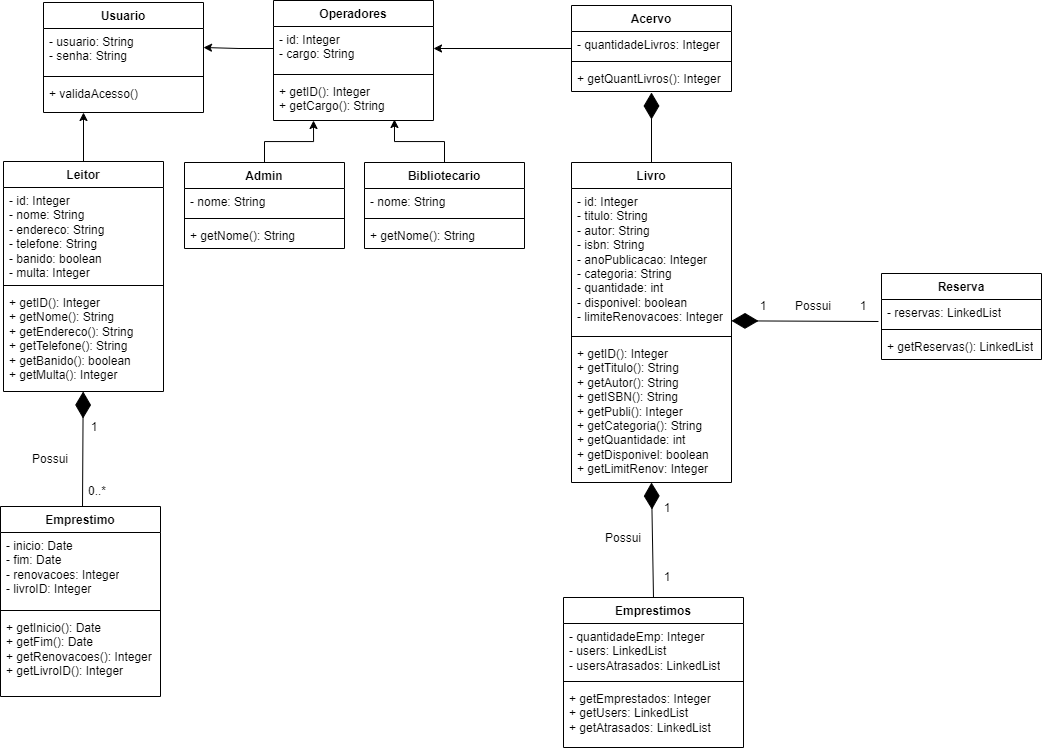

The diagram above was exported from draw.io. Its source (the exported page's mxGraphModel, read from the mxfile embedded in the PNG):
<mxGraphModel dx="1687" dy="882" grid="1" gridSize="10" guides="1" tooltips="1" connect="1" arrows="1" fold="1" page="1" pageScale="1" pageWidth="827" pageHeight="1169" math="0" shadow="0">
  <root>
    <mxCell id="WIyWlLk6GJQsqaUBKTNV-0" />
    <mxCell id="WIyWlLk6GJQsqaUBKTNV-1" parent="WIyWlLk6GJQsqaUBKTNV-0" />
    <mxCell id="zkfFHV4jXpPFQw0GAbJ--0" value="Usuario" style="swimlane;fontStyle=1;align=center;verticalAlign=top;childLayout=stackLayout;horizontal=1;startSize=26;horizontalStack=0;resizeParent=1;resizeLast=0;collapsible=1;marginBottom=0;rounded=0;shadow=0;strokeWidth=1;labelBackgroundColor=none;" parent="WIyWlLk6GJQsqaUBKTNV-1" vertex="1">
      <mxGeometry x="260" y="120" width="160" height="110" as="geometry">
        <mxRectangle x="230" y="140" width="160" height="26" as="alternateBounds" />
      </mxGeometry>
    </mxCell>
    <mxCell id="zkfFHV4jXpPFQw0GAbJ--1" value="- usuario: String&#10;- senha: String" style="text;align=left;verticalAlign=top;spacingLeft=4;spacingRight=4;overflow=hidden;rotatable=0;points=[[0,0.5],[1,0.5]];portConstraint=eastwest;labelBackgroundColor=none;" parent="zkfFHV4jXpPFQw0GAbJ--0" vertex="1">
      <mxGeometry y="26" width="160" height="44" as="geometry" />
    </mxCell>
    <mxCell id="zkfFHV4jXpPFQw0GAbJ--4" value="" style="line;html=1;strokeWidth=1;align=left;verticalAlign=middle;spacingTop=-1;spacingLeft=3;spacingRight=3;rotatable=0;labelPosition=right;points=[];portConstraint=eastwest;labelBackgroundColor=none;" parent="zkfFHV4jXpPFQw0GAbJ--0" vertex="1">
      <mxGeometry y="70" width="160" height="8" as="geometry" />
    </mxCell>
    <mxCell id="zkfFHV4jXpPFQw0GAbJ--5" value="+ validaAcesso()" style="text;align=left;verticalAlign=top;spacingLeft=4;spacingRight=4;overflow=hidden;rotatable=0;points=[[0,0.5],[1,0.5]];portConstraint=eastwest;labelBackgroundColor=none;" parent="zkfFHV4jXpPFQw0GAbJ--0" vertex="1">
      <mxGeometry y="78" width="160" height="26" as="geometry" />
    </mxCell>
    <mxCell id="6vQgTADFxcXYOIWjSZ3k-35" style="edgeStyle=orthogonalEdgeStyle;rounded=0;orthogonalLoop=1;jettySize=auto;html=1;entryX=0.25;entryY=1;entryDx=0;entryDy=0;labelBackgroundColor=none;fontColor=default;" parent="WIyWlLk6GJQsqaUBKTNV-1" source="6vQgTADFxcXYOIWjSZ3k-4" target="zkfFHV4jXpPFQw0GAbJ--0" edge="1">
      <mxGeometry relative="1" as="geometry" />
    </mxCell>
    <mxCell id="6vQgTADFxcXYOIWjSZ3k-4" value="Leitor" style="swimlane;fontStyle=1;align=center;verticalAlign=top;childLayout=stackLayout;horizontal=1;startSize=26;horizontalStack=0;resizeParent=1;resizeParentMax=0;resizeLast=0;collapsible=1;marginBottom=0;whiteSpace=wrap;html=1;labelBackgroundColor=none;" parent="WIyWlLk6GJQsqaUBKTNV-1" vertex="1">
      <mxGeometry x="220" y="279" width="160" height="230" as="geometry" />
    </mxCell>
    <mxCell id="6vQgTADFxcXYOIWjSZ3k-5" value="- id: Integer&lt;br&gt;- nome: String&lt;br&gt;- endereco: String&lt;br&gt;- telefone: String&lt;br&gt;- banido: boolean&lt;br&gt;- multa: Integer" style="text;strokeColor=none;fillColor=none;align=left;verticalAlign=top;spacingLeft=4;spacingRight=4;overflow=hidden;rotatable=0;points=[[0,0.5],[1,0.5]];portConstraint=eastwest;whiteSpace=wrap;html=1;labelBackgroundColor=none;" parent="6vQgTADFxcXYOIWjSZ3k-4" vertex="1">
      <mxGeometry y="26" width="160" height="94" as="geometry" />
    </mxCell>
    <mxCell id="6vQgTADFxcXYOIWjSZ3k-6" value="" style="line;strokeWidth=1;fillColor=none;align=left;verticalAlign=middle;spacingTop=-1;spacingLeft=3;spacingRight=3;rotatable=0;labelPosition=right;points=[];portConstraint=eastwest;labelBackgroundColor=none;" parent="6vQgTADFxcXYOIWjSZ3k-4" vertex="1">
      <mxGeometry y="120" width="160" height="8" as="geometry" />
    </mxCell>
    <mxCell id="6vQgTADFxcXYOIWjSZ3k-7" value="+ getID(): Integer&lt;br style=&quot;border-color: var(--border-color);&quot;&gt;+ getNome(): String&lt;br&gt;+ getEndereco(): String&lt;br style=&quot;border-color: var(--border-color);&quot;&gt;+ getTelefone(): String&lt;br style=&quot;border-color: var(--border-color);&quot;&gt;+ getBanido(): boolean&lt;br&gt;+ getMulta(): Integer" style="text;strokeColor=none;fillColor=none;align=left;verticalAlign=top;spacingLeft=4;spacingRight=4;overflow=hidden;rotatable=0;points=[[0,0.5],[1,0.5]];portConstraint=eastwest;whiteSpace=wrap;html=1;labelBackgroundColor=none;" parent="6vQgTADFxcXYOIWjSZ3k-4" vertex="1">
      <mxGeometry y="128" width="160" height="102" as="geometry" />
    </mxCell>
    <mxCell id="CtK4pmWT4HrSLEMTjBQR-13" style="edgeStyle=orthogonalEdgeStyle;rounded=0;orthogonalLoop=1;jettySize=auto;html=1;entryX=0.756;entryY=0.976;entryDx=0;entryDy=0;entryPerimeter=0;labelBackgroundColor=none;fontColor=default;" parent="WIyWlLk6GJQsqaUBKTNV-1" source="6vQgTADFxcXYOIWjSZ3k-10" target="CtK4pmWT4HrSLEMTjBQR-8" edge="1">
      <mxGeometry relative="1" as="geometry" />
    </mxCell>
    <mxCell id="6vQgTADFxcXYOIWjSZ3k-10" value="Bibliotecario" style="swimlane;fontStyle=1;align=center;verticalAlign=top;childLayout=stackLayout;horizontal=1;startSize=26;horizontalStack=0;resizeParent=1;resizeParentMax=0;resizeLast=0;collapsible=1;marginBottom=0;whiteSpace=wrap;html=1;labelBackgroundColor=none;" parent="WIyWlLk6GJQsqaUBKTNV-1" vertex="1">
      <mxGeometry x="581" y="280" width="160" height="86" as="geometry" />
    </mxCell>
    <mxCell id="6vQgTADFxcXYOIWjSZ3k-11" value="- nome: String" style="text;strokeColor=none;fillColor=none;align=left;verticalAlign=top;spacingLeft=4;spacingRight=4;overflow=hidden;rotatable=0;points=[[0,0.5],[1,0.5]];portConstraint=eastwest;whiteSpace=wrap;html=1;labelBackgroundColor=none;" parent="6vQgTADFxcXYOIWjSZ3k-10" vertex="1">
      <mxGeometry y="26" width="160" height="26" as="geometry" />
    </mxCell>
    <mxCell id="6vQgTADFxcXYOIWjSZ3k-12" value="" style="line;strokeWidth=1;fillColor=none;align=left;verticalAlign=middle;spacingTop=-1;spacingLeft=3;spacingRight=3;rotatable=0;labelPosition=right;points=[];portConstraint=eastwest;labelBackgroundColor=none;" parent="6vQgTADFxcXYOIWjSZ3k-10" vertex="1">
      <mxGeometry y="52" width="160" height="8" as="geometry" />
    </mxCell>
    <mxCell id="6vQgTADFxcXYOIWjSZ3k-13" value="+ getNome(): String" style="text;strokeColor=none;fillColor=none;align=left;verticalAlign=top;spacingLeft=4;spacingRight=4;overflow=hidden;rotatable=0;points=[[0,0.5],[1,0.5]];portConstraint=eastwest;whiteSpace=wrap;html=1;labelBackgroundColor=none;" parent="6vQgTADFxcXYOIWjSZ3k-10" vertex="1">
      <mxGeometry y="60" width="160" height="26" as="geometry" />
    </mxCell>
    <mxCell id="CtK4pmWT4HrSLEMTjBQR-12" style="edgeStyle=orthogonalEdgeStyle;rounded=0;orthogonalLoop=1;jettySize=auto;html=1;entryX=0.25;entryY=1;entryDx=0;entryDy=0;entryPerimeter=0;labelBackgroundColor=none;fontColor=default;" parent="WIyWlLk6GJQsqaUBKTNV-1" source="6vQgTADFxcXYOIWjSZ3k-14" target="CtK4pmWT4HrSLEMTjBQR-8" edge="1">
      <mxGeometry relative="1" as="geometry" />
    </mxCell>
    <mxCell id="6vQgTADFxcXYOIWjSZ3k-14" value="Admin" style="swimlane;fontStyle=1;align=center;verticalAlign=top;childLayout=stackLayout;horizontal=1;startSize=26;horizontalStack=0;resizeParent=1;resizeParentMax=0;resizeLast=0;collapsible=1;marginBottom=0;whiteSpace=wrap;html=1;labelBackgroundColor=none;" parent="WIyWlLk6GJQsqaUBKTNV-1" vertex="1">
      <mxGeometry x="401" y="280" width="160" height="86" as="geometry" />
    </mxCell>
    <mxCell id="6vQgTADFxcXYOIWjSZ3k-15" value="- nome: String" style="text;strokeColor=none;fillColor=none;align=left;verticalAlign=top;spacingLeft=4;spacingRight=4;overflow=hidden;rotatable=0;points=[[0,0.5],[1,0.5]];portConstraint=eastwest;whiteSpace=wrap;html=1;labelBackgroundColor=none;" parent="6vQgTADFxcXYOIWjSZ3k-14" vertex="1">
      <mxGeometry y="26" width="160" height="26" as="geometry" />
    </mxCell>
    <mxCell id="6vQgTADFxcXYOIWjSZ3k-16" value="" style="line;strokeWidth=1;fillColor=none;align=left;verticalAlign=middle;spacingTop=-1;spacingLeft=3;spacingRight=3;rotatable=0;labelPosition=right;points=[];portConstraint=eastwest;labelBackgroundColor=none;" parent="6vQgTADFxcXYOIWjSZ3k-14" vertex="1">
      <mxGeometry y="52" width="160" height="8" as="geometry" />
    </mxCell>
    <mxCell id="6vQgTADFxcXYOIWjSZ3k-17" value="+ getNome(): String" style="text;strokeColor=none;fillColor=none;align=left;verticalAlign=top;spacingLeft=4;spacingRight=4;overflow=hidden;rotatable=0;points=[[0,0.5],[1,0.5]];portConstraint=eastwest;whiteSpace=wrap;html=1;labelBackgroundColor=none;" parent="6vQgTADFxcXYOIWjSZ3k-14" vertex="1">
      <mxGeometry y="60" width="160" height="26" as="geometry" />
    </mxCell>
    <mxCell id="6vQgTADFxcXYOIWjSZ3k-20" value="Livro" style="swimlane;fontStyle=1;align=center;verticalAlign=top;childLayout=stackLayout;horizontal=1;startSize=26;horizontalStack=0;resizeParent=1;resizeParentMax=0;resizeLast=0;collapsible=1;marginBottom=0;whiteSpace=wrap;html=1;labelBackgroundColor=none;" parent="WIyWlLk6GJQsqaUBKTNV-1" vertex="1">
      <mxGeometry x="788" y="280" width="160" height="320" as="geometry">
        <mxRectangle x="850" y="278" width="70" height="30" as="alternateBounds" />
      </mxGeometry>
    </mxCell>
    <mxCell id="6vQgTADFxcXYOIWjSZ3k-21" value="- id: Integer&lt;br&gt;- titulo: String&lt;br&gt;- autor: String&lt;br&gt;- isbn: String&lt;br&gt;- anoPublicacao: Integer&lt;br&gt;- categoria: String&lt;br&gt;- quantidade: int&lt;br&gt;- disponivel: boolean&lt;br&gt;- limiteRenovacoes: Integer" style="text;strokeColor=none;fillColor=none;align=left;verticalAlign=top;spacingLeft=4;spacingRight=4;overflow=hidden;rotatable=0;points=[[0,0.5],[1,0.5]];portConstraint=eastwest;whiteSpace=wrap;html=1;labelBackgroundColor=none;" parent="6vQgTADFxcXYOIWjSZ3k-20" vertex="1">
      <mxGeometry y="26" width="160" height="144" as="geometry" />
    </mxCell>
    <mxCell id="6vQgTADFxcXYOIWjSZ3k-22" value="" style="line;strokeWidth=1;fillColor=none;align=left;verticalAlign=middle;spacingTop=-1;spacingLeft=3;spacingRight=3;rotatable=0;labelPosition=right;points=[];portConstraint=eastwest;labelBackgroundColor=none;" parent="6vQgTADFxcXYOIWjSZ3k-20" vertex="1">
      <mxGeometry y="170" width="160" height="8" as="geometry" />
    </mxCell>
    <mxCell id="6vQgTADFxcXYOIWjSZ3k-23" value="+ getID(): Integer&lt;br&gt;+ getTitulo(): String&lt;br&gt;+ getAutor(): String&lt;br&gt;+ getISBN(): String&lt;br&gt;+ getPubli(): Integer&lt;br&gt;+ getCategoria(): String&lt;br&gt;+ getQuantidade: int&lt;br&gt;+ getDisponivel: boolean&lt;br&gt;+ getLimitRenov: Integer" style="text;strokeColor=none;fillColor=none;align=left;verticalAlign=top;spacingLeft=4;spacingRight=4;overflow=hidden;rotatable=0;points=[[0,0.5],[1,0.5]];portConstraint=eastwest;whiteSpace=wrap;html=1;labelBackgroundColor=none;" parent="6vQgTADFxcXYOIWjSZ3k-20" vertex="1">
      <mxGeometry y="178" width="160" height="142" as="geometry" />
    </mxCell>
    <mxCell id="6vQgTADFxcXYOIWjSZ3k-28" value="" style="endArrow=diamondThin;endFill=1;endSize=24;html=1;rounded=0;exitX=0.25;exitY=1;exitDx=0;exitDy=0;labelBackgroundColor=none;fontColor=default;" parent="WIyWlLk6GJQsqaUBKTNV-1" source="N09rJ9sZiwZX8Rvl_aOw-4" target="6vQgTADFxcXYOIWjSZ3k-7" edge="1">
      <mxGeometry width="160" relative="1" as="geometry">
        <mxPoint x="300" y="562" as="sourcePoint" />
        <mxPoint x="455" y="379" as="targetPoint" />
      </mxGeometry>
    </mxCell>
    <mxCell id="CtK4pmWT4HrSLEMTjBQR-14" style="edgeStyle=orthogonalEdgeStyle;rounded=0;orthogonalLoop=1;jettySize=auto;html=1;entryX=1;entryY=0.5;entryDx=0;entryDy=0;labelBackgroundColor=none;fontColor=default;" parent="WIyWlLk6GJQsqaUBKTNV-1" source="6vQgTADFxcXYOIWjSZ3k-29" target="CtK4pmWT4HrSLEMTjBQR-6" edge="1">
      <mxGeometry relative="1" as="geometry" />
    </mxCell>
    <mxCell id="6vQgTADFxcXYOIWjSZ3k-29" value="Acervo" style="swimlane;fontStyle=1;align=center;verticalAlign=top;childLayout=stackLayout;horizontal=1;startSize=26;horizontalStack=0;resizeParent=1;resizeParentMax=0;resizeLast=0;collapsible=1;marginBottom=0;whiteSpace=wrap;html=1;labelBackgroundColor=none;" parent="WIyWlLk6GJQsqaUBKTNV-1" vertex="1">
      <mxGeometry x="788" y="123" width="160" height="86" as="geometry" />
    </mxCell>
    <mxCell id="6vQgTADFxcXYOIWjSZ3k-30" value="- quantidadeLivros: Integer" style="text;strokeColor=none;fillColor=none;align=left;verticalAlign=top;spacingLeft=4;spacingRight=4;overflow=hidden;rotatable=0;points=[[0,0.5],[1,0.5]];portConstraint=eastwest;whiteSpace=wrap;html=1;labelBackgroundColor=none;" parent="6vQgTADFxcXYOIWjSZ3k-29" vertex="1">
      <mxGeometry y="26" width="160" height="26" as="geometry" />
    </mxCell>
    <mxCell id="6vQgTADFxcXYOIWjSZ3k-31" value="" style="line;strokeWidth=1;fillColor=none;align=left;verticalAlign=middle;spacingTop=-1;spacingLeft=3;spacingRight=3;rotatable=0;labelPosition=right;points=[];portConstraint=eastwest;labelBackgroundColor=none;" parent="6vQgTADFxcXYOIWjSZ3k-29" vertex="1">
      <mxGeometry y="52" width="160" height="8" as="geometry" />
    </mxCell>
    <mxCell id="6vQgTADFxcXYOIWjSZ3k-32" value="+ getQuantLivros(): Integer" style="text;strokeColor=none;fillColor=none;align=left;verticalAlign=top;spacingLeft=4;spacingRight=4;overflow=hidden;rotatable=0;points=[[0,0.5],[1,0.5]];portConstraint=eastwest;whiteSpace=wrap;html=1;labelBackgroundColor=none;" parent="6vQgTADFxcXYOIWjSZ3k-29" vertex="1">
      <mxGeometry y="60" width="160" height="26" as="geometry" />
    </mxCell>
    <mxCell id="6vQgTADFxcXYOIWjSZ3k-34" value="" style="endArrow=diamondThin;endFill=1;endSize=24;html=1;rounded=0;exitX=0.5;exitY=0;exitDx=0;exitDy=0;entryX=0.5;entryY=1.038;entryDx=0;entryDy=0;entryPerimeter=0;labelBackgroundColor=none;fontColor=default;" parent="WIyWlLk6GJQsqaUBKTNV-1" source="6vQgTADFxcXYOIWjSZ3k-20" target="6vQgTADFxcXYOIWjSZ3k-32" edge="1">
      <mxGeometry width="160" relative="1" as="geometry">
        <mxPoint x="398" y="566" as="sourcePoint" />
        <mxPoint x="398" y="482" as="targetPoint" />
      </mxGeometry>
    </mxCell>
    <mxCell id="6vQgTADFxcXYOIWjSZ3k-39" value="Emprestimo" style="swimlane;fontStyle=1;align=center;verticalAlign=top;childLayout=stackLayout;horizontal=1;startSize=26;horizontalStack=0;resizeParent=1;resizeParentMax=0;resizeLast=0;collapsible=1;marginBottom=0;whiteSpace=wrap;html=1;labelBackgroundColor=none;" parent="WIyWlLk6GJQsqaUBKTNV-1" vertex="1">
      <mxGeometry x="217" y="624" width="160" height="190" as="geometry" />
    </mxCell>
    <mxCell id="6vQgTADFxcXYOIWjSZ3k-40" value="- inicio: Date&lt;br&gt;- fim: Date&lt;br&gt;- renovacoes: Integer&lt;br&gt;- livroID: Integer" style="text;strokeColor=none;fillColor=none;align=left;verticalAlign=top;spacingLeft=4;spacingRight=4;overflow=hidden;rotatable=0;points=[[0,0.5],[1,0.5]];portConstraint=eastwest;whiteSpace=wrap;html=1;labelBackgroundColor=none;" parent="6vQgTADFxcXYOIWjSZ3k-39" vertex="1">
      <mxGeometry y="26" width="160" height="74" as="geometry" />
    </mxCell>
    <mxCell id="6vQgTADFxcXYOIWjSZ3k-41" value="" style="line;strokeWidth=1;fillColor=none;align=left;verticalAlign=middle;spacingTop=-1;spacingLeft=3;spacingRight=3;rotatable=0;labelPosition=right;points=[];portConstraint=eastwest;labelBackgroundColor=none;" parent="6vQgTADFxcXYOIWjSZ3k-39" vertex="1">
      <mxGeometry y="100" width="160" height="8" as="geometry" />
    </mxCell>
    <mxCell id="6vQgTADFxcXYOIWjSZ3k-42" value="+ getInicio(): Date&lt;br&gt;+ getFim(): Date&lt;br&gt;+ getRenovacoes(): Integer&lt;br style=&quot;border-color: var(--border-color);&quot;&gt;+ getLivroID(): Integer" style="text;strokeColor=none;fillColor=none;align=left;verticalAlign=top;spacingLeft=4;spacingRight=4;overflow=hidden;rotatable=0;points=[[0,0.5],[1,0.5]];portConstraint=eastwest;whiteSpace=wrap;html=1;labelBackgroundColor=none;" parent="6vQgTADFxcXYOIWjSZ3k-39" vertex="1">
      <mxGeometry y="108" width="160" height="82" as="geometry" />
    </mxCell>
    <mxCell id="6vQgTADFxcXYOIWjSZ3k-46" value="Reserva" style="swimlane;fontStyle=1;align=center;verticalAlign=top;childLayout=stackLayout;horizontal=1;startSize=26;horizontalStack=0;resizeParent=1;resizeParentMax=0;resizeLast=0;collapsible=1;marginBottom=0;whiteSpace=wrap;html=1;labelBackgroundColor=none;" parent="WIyWlLk6GJQsqaUBKTNV-1" vertex="1">
      <mxGeometry x="1098" y="391" width="160" height="86" as="geometry" />
    </mxCell>
    <mxCell id="6vQgTADFxcXYOIWjSZ3k-47" value="- reservas: LinkedList" style="text;strokeColor=none;fillColor=none;align=left;verticalAlign=top;spacingLeft=4;spacingRight=4;overflow=hidden;rotatable=0;points=[[0,0.5],[1,0.5]];portConstraint=eastwest;whiteSpace=wrap;html=1;labelBackgroundColor=none;" parent="6vQgTADFxcXYOIWjSZ3k-46" vertex="1">
      <mxGeometry y="26" width="160" height="26" as="geometry" />
    </mxCell>
    <mxCell id="6vQgTADFxcXYOIWjSZ3k-48" value="" style="line;strokeWidth=1;fillColor=none;align=left;verticalAlign=middle;spacingTop=-1;spacingLeft=3;spacingRight=3;rotatable=0;labelPosition=right;points=[];portConstraint=eastwest;labelBackgroundColor=none;" parent="6vQgTADFxcXYOIWjSZ3k-46" vertex="1">
      <mxGeometry y="52" width="160" height="8" as="geometry" />
    </mxCell>
    <mxCell id="6vQgTADFxcXYOIWjSZ3k-49" value="+ getReservas(): LinkedList" style="text;strokeColor=none;fillColor=none;align=left;verticalAlign=top;spacingLeft=4;spacingRight=4;overflow=hidden;rotatable=0;points=[[0,0.5],[1,0.5]];portConstraint=eastwest;whiteSpace=wrap;html=1;labelBackgroundColor=none;" parent="6vQgTADFxcXYOIWjSZ3k-46" vertex="1">
      <mxGeometry y="60" width="160" height="26" as="geometry" />
    </mxCell>
    <mxCell id="6vQgTADFxcXYOIWjSZ3k-50" value="" style="endArrow=diamondThin;endFill=1;endSize=24;html=1;rounded=0;exitX=-0.019;exitY=0.846;exitDx=0;exitDy=0;exitPerimeter=0;labelBackgroundColor=none;fontColor=default;entryX=1;entryY=0.919;entryDx=0;entryDy=0;entryPerimeter=0;" parent="WIyWlLk6GJQsqaUBKTNV-1" source="6vQgTADFxcXYOIWjSZ3k-47" target="6vQgTADFxcXYOIWjSZ3k-21" edge="1">
      <mxGeometry width="160" relative="1" as="geometry">
        <mxPoint x="1018" y="411" as="sourcePoint" />
        <mxPoint x="1010" y="550" as="targetPoint" />
      </mxGeometry>
    </mxCell>
    <mxCell id="CtK4pmWT4HrSLEMTjBQR-5" value="Operadores" style="swimlane;fontStyle=1;align=center;verticalAlign=top;childLayout=stackLayout;horizontal=1;startSize=26;horizontalStack=0;resizeParent=1;resizeParentMax=0;resizeLast=0;collapsible=1;marginBottom=0;whiteSpace=wrap;html=1;labelBackgroundColor=none;" parent="WIyWlLk6GJQsqaUBKTNV-1" vertex="1">
      <mxGeometry x="490" y="118" width="160" height="120" as="geometry" />
    </mxCell>
    <mxCell id="CtK4pmWT4HrSLEMTjBQR-6" value="- id: Integer&lt;br&gt;- cargo: String" style="text;strokeColor=none;fillColor=none;align=left;verticalAlign=top;spacingLeft=4;spacingRight=4;overflow=hidden;rotatable=0;points=[[0,0.5],[1,0.5]];portConstraint=eastwest;whiteSpace=wrap;html=1;labelBackgroundColor=none;" parent="CtK4pmWT4HrSLEMTjBQR-5" vertex="1">
      <mxGeometry y="26" width="160" height="44" as="geometry" />
    </mxCell>
    <mxCell id="CtK4pmWT4HrSLEMTjBQR-7" value="" style="line;strokeWidth=1;fillColor=none;align=left;verticalAlign=middle;spacingTop=-1;spacingLeft=3;spacingRight=3;rotatable=0;labelPosition=right;points=[];portConstraint=eastwest;labelBackgroundColor=none;" parent="CtK4pmWT4HrSLEMTjBQR-5" vertex="1">
      <mxGeometry y="70" width="160" height="8" as="geometry" />
    </mxCell>
    <mxCell id="CtK4pmWT4HrSLEMTjBQR-8" value="+ getID(): Integer&lt;br&gt;+ getCargo(): String" style="text;strokeColor=none;fillColor=none;align=left;verticalAlign=top;spacingLeft=4;spacingRight=4;overflow=hidden;rotatable=0;points=[[0,0.5],[1,0.5]];portConstraint=eastwest;whiteSpace=wrap;html=1;labelBackgroundColor=none;" parent="CtK4pmWT4HrSLEMTjBQR-5" vertex="1">
      <mxGeometry y="78" width="160" height="42" as="geometry" />
    </mxCell>
    <mxCell id="CtK4pmWT4HrSLEMTjBQR-9" style="edgeStyle=orthogonalEdgeStyle;rounded=0;orthogonalLoop=1;jettySize=auto;html=1;entryX=1;entryY=0.5;entryDx=0;entryDy=0;labelBackgroundColor=none;fontColor=default;" parent="WIyWlLk6GJQsqaUBKTNV-1" source="CtK4pmWT4HrSLEMTjBQR-6" edge="1">
      <mxGeometry relative="1" as="geometry">
        <mxPoint x="420" y="165" as="targetPoint" />
      </mxGeometry>
    </mxCell>
    <mxCell id="N09rJ9sZiwZX8Rvl_aOw-4" value="0..*" style="text;html=1;strokeColor=none;fillColor=none;align=center;verticalAlign=middle;whiteSpace=wrap;rounded=0;" vertex="1" parent="WIyWlLk6GJQsqaUBKTNV-1">
      <mxGeometry x="284" y="594" width="60" height="30" as="geometry" />
    </mxCell>
    <mxCell id="N09rJ9sZiwZX8Rvl_aOw-7" value="1" style="text;html=1;strokeColor=none;fillColor=none;align=center;verticalAlign=middle;whiteSpace=wrap;rounded=0;" vertex="1" parent="WIyWlLk6GJQsqaUBKTNV-1">
      <mxGeometry x="281" y="530" width="60" height="30" as="geometry" />
    </mxCell>
    <mxCell id="N09rJ9sZiwZX8Rvl_aOw-8" value="Possui" style="text;html=1;strokeColor=none;fillColor=none;align=center;verticalAlign=middle;whiteSpace=wrap;rounded=0;" vertex="1" parent="WIyWlLk6GJQsqaUBKTNV-1">
      <mxGeometry x="237" y="562" width="60" height="30" as="geometry" />
    </mxCell>
    <mxCell id="N09rJ9sZiwZX8Rvl_aOw-9" value="Possui" style="text;html=1;strokeColor=none;fillColor=none;align=center;verticalAlign=middle;whiteSpace=wrap;rounded=0;" vertex="1" parent="WIyWlLk6GJQsqaUBKTNV-1">
      <mxGeometry x="1000" y="409" width="60" height="30" as="geometry" />
    </mxCell>
    <mxCell id="N09rJ9sZiwZX8Rvl_aOw-10" value="1" style="text;html=1;strokeColor=none;fillColor=none;align=center;verticalAlign=middle;whiteSpace=wrap;rounded=0;" vertex="1" parent="WIyWlLk6GJQsqaUBKTNV-1">
      <mxGeometry x="950" y="409" width="60" height="30" as="geometry" />
    </mxCell>
    <mxCell id="N09rJ9sZiwZX8Rvl_aOw-11" value="1" style="text;html=1;strokeColor=none;fillColor=none;align=center;verticalAlign=middle;whiteSpace=wrap;rounded=0;" vertex="1" parent="WIyWlLk6GJQsqaUBKTNV-1">
      <mxGeometry x="1050" y="409" width="60" height="30" as="geometry" />
    </mxCell>
    <mxCell id="N09rJ9sZiwZX8Rvl_aOw-12" value="Emprestimos" style="swimlane;fontStyle=1;align=center;verticalAlign=top;childLayout=stackLayout;horizontal=1;startSize=26;horizontalStack=0;resizeParent=1;resizeParentMax=0;resizeLast=0;collapsible=1;marginBottom=0;whiteSpace=wrap;html=1;labelBackgroundColor=none;" vertex="1" parent="WIyWlLk6GJQsqaUBKTNV-1">
      <mxGeometry x="780" y="715" width="180" height="150" as="geometry" />
    </mxCell>
    <mxCell id="N09rJ9sZiwZX8Rvl_aOw-13" value="- quantidadeEmp: Integer&lt;br&gt;- users: LinkedList&lt;br&gt;- usersAtrasados: LinkedList" style="text;strokeColor=none;fillColor=none;align=left;verticalAlign=top;spacingLeft=4;spacingRight=4;overflow=hidden;rotatable=0;points=[[0,0.5],[1,0.5]];portConstraint=eastwest;whiteSpace=wrap;html=1;labelBackgroundColor=none;" vertex="1" parent="N09rJ9sZiwZX8Rvl_aOw-12">
      <mxGeometry y="26" width="180" height="54" as="geometry" />
    </mxCell>
    <mxCell id="N09rJ9sZiwZX8Rvl_aOw-14" value="" style="line;strokeWidth=1;fillColor=none;align=left;verticalAlign=middle;spacingTop=-1;spacingLeft=3;spacingRight=3;rotatable=0;labelPosition=right;points=[];portConstraint=eastwest;labelBackgroundColor=none;" vertex="1" parent="N09rJ9sZiwZX8Rvl_aOw-12">
      <mxGeometry y="80" width="180" height="8" as="geometry" />
    </mxCell>
    <mxCell id="N09rJ9sZiwZX8Rvl_aOw-15" value="+ getEmprestados: Integer&lt;br style=&quot;border-color: var(--border-color);&quot;&gt;+ getUsers: LinkedList&lt;br style=&quot;border-color: var(--border-color);&quot;&gt;+ getAtrasados: LinkedList" style="text;strokeColor=none;fillColor=none;align=left;verticalAlign=top;spacingLeft=4;spacingRight=4;overflow=hidden;rotatable=0;points=[[0,0.5],[1,0.5]];portConstraint=eastwest;whiteSpace=wrap;html=1;labelBackgroundColor=none;" vertex="1" parent="N09rJ9sZiwZX8Rvl_aOw-12">
      <mxGeometry y="88" width="180" height="62" as="geometry" />
    </mxCell>
    <mxCell id="N09rJ9sZiwZX8Rvl_aOw-19" value="" style="endArrow=diamondThin;endFill=1;endSize=24;html=1;rounded=0;exitX=0.5;exitY=0;exitDx=0;exitDy=0;labelBackgroundColor=none;fontColor=default;entryX=0.5;entryY=1;entryDx=0;entryDy=0;" edge="1" parent="WIyWlLk6GJQsqaUBKTNV-1" source="N09rJ9sZiwZX8Rvl_aOw-12" target="6vQgTADFxcXYOIWjSZ3k-20">
      <mxGeometry width="160" relative="1" as="geometry">
        <mxPoint x="1107" y="671" as="sourcePoint" />
        <mxPoint x="869" y="620" as="targetPoint" />
      </mxGeometry>
    </mxCell>
    <mxCell id="N09rJ9sZiwZX8Rvl_aOw-22" value="Possui" style="text;html=1;strokeColor=none;fillColor=none;align=center;verticalAlign=middle;whiteSpace=wrap;rounded=0;" vertex="1" parent="WIyWlLk6GJQsqaUBKTNV-1">
      <mxGeometry x="810" y="641" width="60" height="30" as="geometry" />
    </mxCell>
    <mxCell id="N09rJ9sZiwZX8Rvl_aOw-24" value="1" style="text;html=1;strokeColor=none;fillColor=none;align=center;verticalAlign=middle;whiteSpace=wrap;rounded=0;" vertex="1" parent="WIyWlLk6GJQsqaUBKTNV-1">
      <mxGeometry x="854" y="611" width="60" height="30" as="geometry" />
    </mxCell>
    <mxCell id="N09rJ9sZiwZX8Rvl_aOw-25" value="1" style="text;html=1;strokeColor=none;fillColor=none;align=center;verticalAlign=middle;whiteSpace=wrap;rounded=0;" vertex="1" parent="WIyWlLk6GJQsqaUBKTNV-1">
      <mxGeometry x="854" y="680" width="60" height="30" as="geometry" />
    </mxCell>
  </root>
</mxGraphModel>